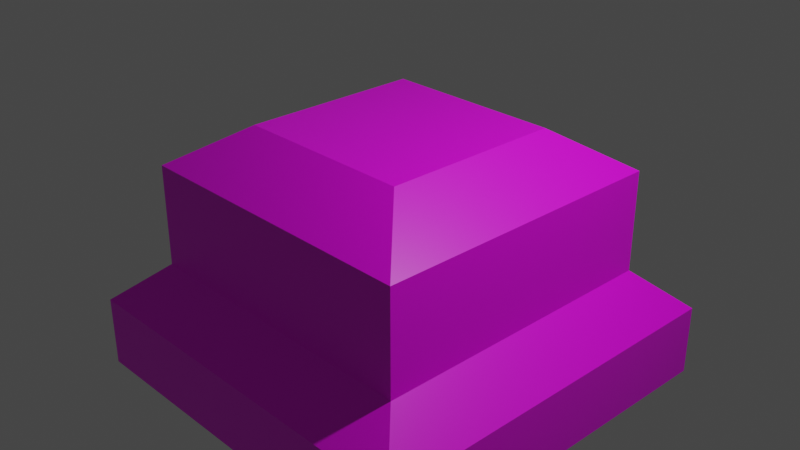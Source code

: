 # Source: Texture.blend  (saved by Blender 2.82.7; exported with 4.5.12 LTS)
import bpy
from mathutils import Matrix  # noqa: F401  (used for matrix-valued properties, if any)

bpy.ops.wm.read_factory_settings(use_empty=True)
scene = bpy.context.scene
scene.name = 'Scene'

# ---- collections
col_collection = bpy.data.collections.new('Collection'); scene.collection.children.link(col_collection)

# ---- images (referenced by path relative to the original .blend; pixels are not part of the script)
import os
ASSET_DIR = os.environ.get("B2B_ASSET_DIR", "")  # directory of the original .blend (textures are referenced by path, not embedded)
HERE = os.path.dirname(os.path.abspath(__file__))  # packed textures are extracted next to this script under _unpacked/

def load_image(name, relpath, width, height, colorspace="sRGB"):
    """Load a texture the original file referenced (path relative to the .blend, or extracted next to this script)."""
    p = next((c for c in (os.path.join(HERE, relpath), os.path.join(ASSET_DIR, relpath)) if relpath and os.path.exists(c)), "")
    if p:
        img = bpy.data.images.load(p, check_existing=True)
        img.name = name
    else:  # same state as the original file: an image datablock whose file is absent (Cycles renders it pink)
        img = bpy.data.images.new(name, width, height)
        img.source = "FILE"
        img.filepath = "//" + (relpath or name)
    img.colorspace_settings.name = colorspace
    return img
img_brazilian_rosewood_pxr128_tif = load_image('Brazilian_rosewood_pxr128.tif', 'Wood Textures/Brazilian_rosewood_pxr128.tif', 1024, 1024, 'sRGB')

# ---- materials (node trees are filled in below, after node groups)
mat_wood = bpy.data.materials.new('Wood')
mat_wood.alpha_threshold = 0.0
mat_wood.use_transparent_shadow = False
mat_wood.line_color = (0.0, 0.0, 0.0, 1.0)

# ---- material node trees
mat_wood.use_nodes = True; mat_wood.node_tree.nodes.clear()
_N = mat_wood.node_tree.nodes; _L = mat_wood.node_tree.links
n0 = _N.new('ShaderNodeOutputMaterial'); n0.name = 'Material Output'; n0.location = (550, 300)
n1 = _N.new('ShaderNodeBsdfPrincipled'); n1.name = 'Principled BSDF'; n1.location = (260, 300)
n1.distribution = 'GGX'
n1.subsurface_method = 'BURLEY'
n1.inputs[2].default_value = 0.4
n1.inputs[3].default_value = 1.45
n1.inputs[27].default_value = (0.0, 0.0, 0.0, 1.0)
n1.inputs[28].default_value = 1.0
n2 = _N.new('ShaderNodeTexImage'); n2.name = 'Image Texture'; n2.location = (-30, 280)
n2.image = img_brazilian_rosewood_pxr128_tif
n2.projection = 'BOX'
n3 = _N.new('ShaderNodeMapping'); n3.name = 'Mapping'; n3.location = (-250, 136)
n3.inputs[3].default_value = (3.0, 3.0, 3.0)
n4 = _N.new('ShaderNodeTexCoord'); n4.name = 'Texture Coordinate'; n4.location = (-470, 240)
_L.new(n1.outputs[0], n0.inputs[0])
_L.new(n2.outputs[0], n1.inputs[0])
_L.new(n3.outputs[0], n2.inputs[0])
_L.new(n4.outputs[0], n3.inputs[0])
n0.is_active_output = True

# ---- world
world_world = bpy.data.worlds.new('World'); scene.world = world_world
world_world.use_nodes = True; world_world.node_tree.nodes.clear()
_N = world_world.node_tree.nodes; _L = world_world.node_tree.links
n0 = _N.new('ShaderNodeOutputWorld'); n0.name = 'World Output'; n0.location = (300, 300)
n1 = _N.new('ShaderNodeBackground'); n1.name = 'Background'; n1.location = (10, 300)
n1.inputs[0].default_value = (0.05088, 0.05088, 0.05088, 1.0)
_L.new(n1.outputs[0], n0.inputs[0])
n0.is_active_output = True
world_world.color = (0.05088, 0.05088, 0.05088)
world_world.use_sun_shadow = False
world_world.sun_shadow_jitter_overblur = 0.0

# ---- cameras
cam_camera = bpy.data.cameras.new('Camera')
cam_camera.clip_end = 100.0
cam_camera.ortho_scale = 7.314

# ---- lights
light_light = bpy.data.lights.new('Light', 'POINT')
light_light.transmission_factor = 0.0
light_light.energy = 1000.0
light_light.shadow_soft_size = 0.1
light_light.shadow_maximum_resolution = 0.006
light_light.use_absolute_resolution = True

# ---- meshes
me_cube = bpy.data.meshes.new('Cube')
me_cube.from_pydata([(2.168, -2.168, -1.0), (1.0, -1.0, 1.0), (2.168, 2.168, -1.0), (1.0, 1.0, 1.0), (-2.168, -2.168, -1.0), (-1.0, -1.0, 1.0), (-2.168, 2.168, -1.0), (-1.0, 1.0, 1.0), (1.674, -1.674, -0.558), (1.674, -1.674, 0.558), (-1.674, 1.674, 0.558), (-1.674, 1.674, -0.558), (1.674, 1.674, -0.558), (1.674, 1.674, 0.558), (-1.674, -1.674, -0.558), (-1.674, -1.674, 0.558), (-1.0, -1.0, 1.0), (-1.0, 1.0, 1.0), (1.0, -1.0, 1.0), (1.0, 1.0, 1.0), (-1.0, -1.0, 1.0), (-1.0, 1.0, 1.0), (1.0, -1.0, 1.0), (1.0, 1.0, 1.0), (-1.0, -1.0, 1.0), (-1.0, 1.0, 1.0), (1.0, -1.0, 1.0), (1.0, 1.0, 1.0), (2.168, 2.168, -1.778), (-2.168, 2.168, -1.778), (2.168, -2.168, -1.778), (-2.168, -2.168, -1.778)], [], [(4, 6, 29, 31), (12, 2, 6, 11), (11, 6, 4, 14), (7, 5, 16, 17), (8, 0, 2, 12), (14, 4, 0, 8), (5, 15, 9, 1), (15, 14, 8, 9), (1, 9, 13, 3), (9, 8, 12, 13), (7, 10, 15, 5), (10, 11, 14, 15), (3, 13, 10, 7), (13, 12, 11, 10), (18, 19, 23, 22), (1, 3, 19, 18), (5, 1, 18, 16), (3, 7, 17, 19), (20, 22, 26, 24), (16, 18, 22, 20), (19, 17, 21, 23), (17, 16, 20, 21), (24, 26, 27, 25), (23, 21, 25, 27), (21, 20, 24, 25), (22, 23, 27, 26), (30, 31, 29, 28), (2, 0, 30, 28), (0, 4, 31, 30), (6, 2, 28, 29)])
_uv = me_cube.uv_layers.new(name='UVMap')
_uv.uv.foreach_set('vector', [0.625, 0.25, 0.625, 0.0, 0.625, 0.0, 0.625, 0.25, 0.5417, 0.75, 0.625, 0.75, 0.625, 1.0, 0.5417, 1.0, 0.5417, 0.0, 0.625, 0.0, 0.625, 0.25, 0.5417, 0.25, 0.375, 0.0, 0.375, 0.25, 0.375, 0.25, 0.375, 0.0, 0.5417, 0.5, 0.625, 0.5, 0.625, 0.75, 0.5417, 0.75, 0.5417, 0.25, 0.625, 0.25, 0.625, 0.5, 0.5417, 0.5, 0.375, 0.25, 0.4583, 0.25, 0.4583, 0.5, 0.375, 0.5, 0.4583, 0.25, 0.5417, 0.25, 0.5417, 0.5, 0.4583, 0.5, 0.375, 0.5, 0.4583, 0.5, 0.4583, 0.75, 0.375, 0.75, 0.4583, 0.5, 0.5417, 0.5, 0.5417, 0.75, 0.4583, 0.75, 0.375, 0.0, 0.4583, 0.0, 0.4583, 0.25, 0.375, 0.25, 0.4583, 0.0, 0.5417, 0.0, 0.5417, 0.25, 0.4583, 0.25, 0.375, 0.75, 0.4583, 0.75, 0.4583, 1.0, 0.375, 1.0, 0.4583, 0.75, 0.5417, 0.75, 0.5417, 1.0, 0.4583, 1.0, 0.375, 0.5, 0.375, 0.75, 0.375, 0.75, 0.375, 0.5, 0.375, 0.5, 0.375, 0.75, 0.375, 0.75, 0.375, 0.5, 0.375, 0.25, 0.375, 0.5, 0.375, 0.5, 0.375, 0.25, 0.375, 0.75, 0.375, 1.0, 0.375, 1.0, 0.375, 0.75, 0.375, 0.25, 0.375, 0.5, 0.375, 0.5, 0.375, 0.25, 0.375, 0.25, 0.375, 0.5, 0.375, 0.5, 0.375, 0.25, 0.375, 0.75, 0.375, 1.0, 0.375, 1.0, 0.375, 0.75, 0.375, 0.0, 0.375, 0.25, 0.375, 0.25, 0.375, 0.0, 0.125, 0.5, 0.375, 0.5, 0.375, 0.75, 0.125, 0.75, 0.375, 0.75, 0.375, 1.0, 0.375, 1.0, 0.375, 0.75, 0.375, 0.0, 0.375, 0.25, 0.375, 0.25, 0.375, 0.0, 0.375, 0.5, 0.375, 0.75, 0.375, 0.75, 0.375, 0.5, 0.625, 0.5, 0.875, 0.5, 0.875, 0.75, 0.625, 0.75, 0.625, 0.75, 0.625, 0.5, 0.625, 0.5, 0.625, 0.75, 0.625, 0.5, 0.625, 0.25, 0.625, 0.25, 0.625, 0.5, 0.625, 1.0, 0.625, 0.75, 0.625, 0.75, 0.625, 1.0])
me_cube.materials.append(mat_wood)
me_cube.use_remesh_preserve_volume = False
me_cube.use_remesh_preserve_attributes = False
me_cube.use_mirror_vertex_groups = False
me_cube.update()

# ---- objects
ob_cube = bpy.data.objects.new('Cube', me_cube)
ob_light = bpy.data.objects.new('Light', light_light)
ob_camera = bpy.data.objects.new('Camera', cam_camera)

# ---- transforms, parenting, visibility, modifiers, constraints
ob_cube.location = (0.0, 0.0, 0.0)
ob_cube.lock_rotations_4d = False
ob_cube.empty_display_type = 'ARROWS'
ob_cube.lineart.crease_threshold = 0.0
ob_light.location = (4.076, 1.005, 5.904)
ob_light.rotation_euler = (0.6503, 0.05522, 1.866)
ob_light.lock_rotations_4d = False
ob_light.empty_display_type = 'ARROWS'
ob_light.color = (0.0, 0.0, 0.0, 0.0)
ob_light.lineart.crease_threshold = 0.0
ob_camera.location = (7.359, -6.926, 4.958)
ob_camera.rotation_euler = (1.109, 0.0, 0.8149)
ob_camera.lock_rotations_4d = False
ob_camera.empty_display_type = 'ARROWS'
ob_camera.color = (0.0, 0.0, 0.0, 0.0)
ob_camera.display_type = 'WIRE'
ob_camera.lineart.crease_threshold = 0.0

# ---- collection membership
col_collection.objects.link(ob_cube)
col_collection.objects.link(ob_light)
col_collection.objects.link(ob_camera)

# ---- scene / render settings (as saved in the file)
scene.camera = ob_camera
scene.frame_start = 1; scene.frame_end = 250; scene.frame_set(1)
scene.render.engine = 'BLENDER_EEVEE_NEXT'
scene.cycles.use_denoising = False
scene.cycles.samples = 128
scene.cycles.sampling_pattern = 'TABULATED_SOBOL'
scene.cycles.use_adaptive_sampling = False
scene.cycles.use_light_tree = False
scene.view_settings.view_transform = 'Filmic'
bpy.context.view_layer.update()
